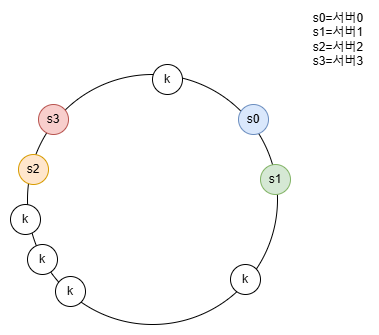

The diagram above was exported from draw.io. Its source (the exported page's mxGraphModel, read from the mxfile embedded in the PNG):
<mxGraphModel dx="1434" dy="772" grid="1" gridSize="10" guides="1" tooltips="1" connect="1" arrows="1" fold="1" page="1" pageScale="1" pageWidth="827" pageHeight="1169" math="0" shadow="0">
  <root>
    <mxCell id="0" />
    <mxCell id="1" parent="0" />
    <mxCell id="wjyR_cekNAds7DpMnqcA-1" value="" style="ellipse;whiteSpace=wrap;html=1;fillColor=none;" vertex="1" parent="1">
      <mxGeometry x="289" y="140" width="250" height="250" as="geometry" />
    </mxCell>
    <mxCell id="wjyR_cekNAds7DpMnqcA-2" value="s1" style="ellipse;whiteSpace=wrap;html=1;fillColor=#d5e8d4;strokeColor=#82b366;" vertex="1" parent="1">
      <mxGeometry x="522" y="230" width="30" height="30" as="geometry" />
    </mxCell>
    <mxCell id="wjyR_cekNAds7DpMnqcA-3" value="s2" style="ellipse;whiteSpace=wrap;html=1;fillColor=#ffe6cc;strokeColor=#d79b00;" vertex="1" parent="1">
      <mxGeometry x="280" y="220" width="30" height="30" as="geometry" />
    </mxCell>
    <mxCell id="wjyR_cekNAds7DpMnqcA-4" value="s3" style="ellipse;whiteSpace=wrap;html=1;fillColor=#f8cecc;strokeColor=#b85450;" vertex="1" parent="1">
      <mxGeometry x="300" y="170" width="30" height="30" as="geometry" />
    </mxCell>
    <mxCell id="wjyR_cekNAds7DpMnqcA-5" value="s0" style="ellipse;whiteSpace=wrap;html=1;fillColor=#dae8fc;strokeColor=#6c8ebf;" vertex="1" parent="1">
      <mxGeometry x="500" y="170" width="30" height="30" as="geometry" />
    </mxCell>
    <mxCell id="wjyR_cekNAds7DpMnqcA-6" value="s0=서버0&lt;div&gt;s1=서버1&lt;/div&gt;&lt;div&gt;s2=서버2&lt;/div&gt;&lt;div&gt;s3=서버3&lt;/div&gt;" style="text;html=1;align=center;verticalAlign=middle;whiteSpace=wrap;rounded=0;" vertex="1" parent="1">
      <mxGeometry x="570" y="90" width="60" height="30" as="geometry" />
    </mxCell>
    <mxCell id="wjyR_cekNAds7DpMnqcA-10" value="k" style="ellipse;whiteSpace=wrap;html=1;" vertex="1" parent="1">
      <mxGeometry x="272" y="270" width="30" height="30" as="geometry" />
    </mxCell>
    <mxCell id="wjyR_cekNAds7DpMnqcA-11" value="k" style="ellipse;whiteSpace=wrap;html=1;" vertex="1" parent="1">
      <mxGeometry x="289" y="310" width="30" height="30" as="geometry" />
    </mxCell>
    <mxCell id="wjyR_cekNAds7DpMnqcA-12" value="k" style="ellipse;whiteSpace=wrap;html=1;" vertex="1" parent="1">
      <mxGeometry x="317" y="342" width="30" height="30" as="geometry" />
    </mxCell>
    <mxCell id="wjyR_cekNAds7DpMnqcA-13" value="k" style="ellipse;whiteSpace=wrap;html=1;" vertex="1" parent="1">
      <mxGeometry x="492" y="330" width="30" height="30" as="geometry" />
    </mxCell>
    <mxCell id="wjyR_cekNAds7DpMnqcA-14" value="k" style="ellipse;whiteSpace=wrap;html=1;" vertex="1" parent="1">
      <mxGeometry x="414" y="130" width="30" height="30" as="geometry" />
    </mxCell>
  </root>
</mxGraphModel>